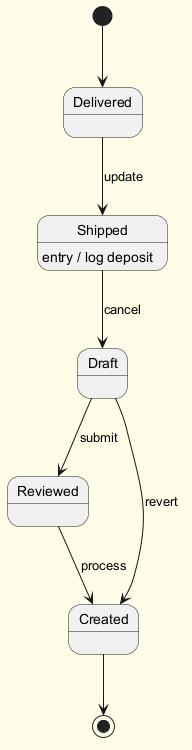

The diagram above was rendered by PlantUML. Its source (embedded in the PNG):
@startuml
skinparam backgroundColor #FFFDE7
skinparam classBackgroundColor #FFF9C4
skinparam classBorderColor #F57F17
[*] --> Delivered
Delivered --> Shipped : update
Shipped --> Draft : cancel
Shipped : entry / log deposit
Draft --> Reviewed : submit
Reviewed --> Created : process
Draft --> Created : revert
Created --> [*]
@enduml